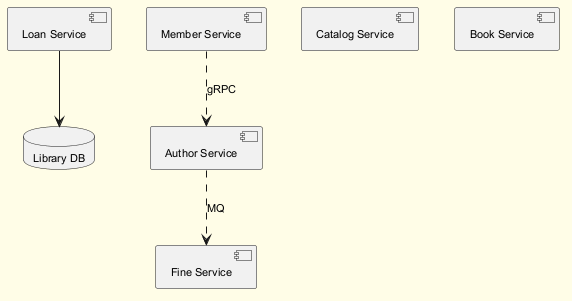

The diagram above was rendered by PlantUML. Its source (embedded in the PNG):
@startuml
skinparam backgroundColor #FFFDE7
skinparam classBackgroundColor #FFF9C4
skinparam classBorderColor #F57F17
skinparam defaultFontSize 11
component "Loan Service" as C_LoanService
component "Member Service" as C_MemberService
component "Catalog Service" as C_CatalogService
component "Author Service" as C_AuthorService
component "Fine Service" as C_FineService
component "Book Service" as C_BookService
database "Library DB" as DB_library
C_LoanService --> DB_library
C_MemberService ..> C_AuthorService : gRPC
C_AuthorService ..> C_FineService : MQ
@enduml